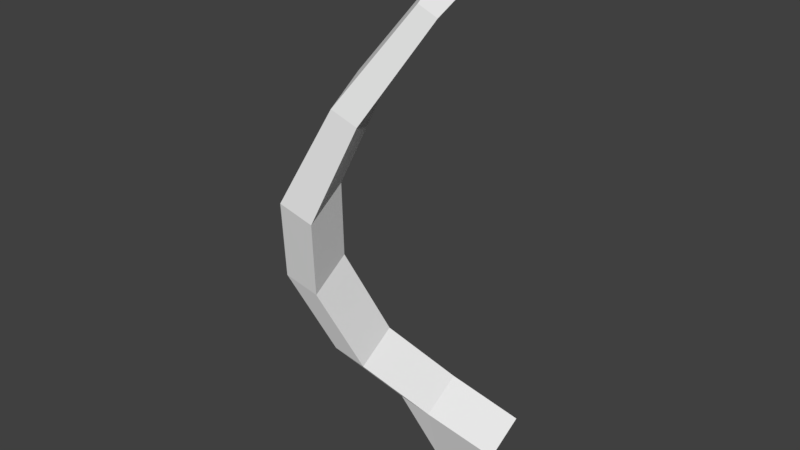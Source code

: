 # Source: rib.blend  (saved by Blender 2.78.0; exported with 4.5.12 LTS)
import bpy
from mathutils import Matrix  # noqa: F401  (used for matrix-valued properties, if any)

bpy.ops.wm.read_factory_settings(use_empty=True)
scene = bpy.context.scene
scene.name = 'Scene'

# ---- collections
col_collection_1 = bpy.data.collections.new('Collection 1'); scene.collection.children.link(col_collection_1)

# ---- materials (node trees are filled in below, after node groups)
mat_material = bpy.data.materials.new('Material')
mat_material.alpha_threshold = 0.0
mat_material.use_transparent_shadow = False
mat_material.roughness = 0.5
mat_material.line_color = (0.0, 0.0, 0.0, 1.0)

# ---- material node trees

# ---- world
world_world = bpy.data.worlds.new('World'); scene.world = world_world
world_world.color = (0.05088, 0.05088, 0.05088)
world_world.use_sun_shadow = False
world_world.sun_shadow_jitter_overblur = 0.0
world_world.cycles.sampling_method = 'MANUAL'

# ---- meshes
me_cube = bpy.data.meshes.new('Cube')
me_cube.from_pydata([(0.2675, -0.145, 3.088), (0.2989, -0.1275, 3.063), (0.2675, -0.008831, 3.183), (0.2989, 0.008695, 3.158), (-0.6997, -0.9139, 1.057), (-0.5517, -0.8312, 0.9388), (-0.6712, -0.6942, 1.246), (-0.5232, -0.6115, 1.128), (0.119, -0.3869, 2.799), (0.02934, -0.4371, 2.871), (0.09056, -0.5398, 2.657), (0.0008784, -0.5899, 2.728), (-0.1746, -0.649, 2.249), (-0.3219, -0.9017, 2.178), (-0.2934, -0.7154, 2.344), (-0.203, -0.8353, 2.083), (-0.4072, -0.7464, 1.677), (-0.5837, -1.049, 1.606), (-0.5552, -0.8291, 1.795), (-0.4357, -0.9661, 1.488), (-0.1323, -0.1776, -0.4238), (0.2719, -0.1449, -0.2571), (-0.1038, 0.04208, -0.2348), (0.3004, 0.07473, -0.06805), (-0.2474, -0.4108, 0.1235), (-0.0994, -0.328, 0.005027), (-0.2189, -0.1911, 0.3125), (-0.07093, -0.1084, 0.1941), (-0.5517, -0.8312, 0.9388), (-0.5232, -0.6115, 1.128), (-0.6997, -0.9139, 1.057), (-0.6712, -0.6942, 1.246), (-0.5751, -0.6529, 0.4701), (-0.5466, -0.4332, 0.6591), (-0.4271, -0.5701, 0.3516), (-0.3986, -0.3505, 0.5406)], [], [(1, 3, 2, 0), (16, 7, 6, 18), (25, 24, 20, 21), (10, 1, 0, 11), (17, 18, 6, 4), (10, 8, 3, 1), (15, 12, 8, 10), (0, 2, 9, 11), (15, 10, 11, 13), (3, 8, 9, 2), (19, 15, 13, 17), (19, 16, 12, 15), (11, 9, 14, 13), (8, 12, 14, 9), (5, 7, 16, 19), (5, 19, 17, 4), (13, 14, 18, 17), (12, 16, 18, 14), (23, 21, 20, 22), (24, 26, 22, 20), (27, 25, 21, 23), (26, 27, 23, 22), (33, 35, 27, 26), (35, 34, 25, 27), (32, 33, 26, 24), (34, 32, 24, 25), (5, 4, 30, 28), (4, 6, 31, 30), (7, 5, 28, 29), (6, 7, 29, 31), (28, 30, 32, 34), (30, 31, 33, 32), (29, 28, 34, 35), (31, 29, 35, 33)])
me_cube.materials.append(mat_material)
me_cube.use_remesh_preserve_volume = False
me_cube.use_remesh_preserve_attributes = False
me_cube.use_mirror_vertex_groups = False
me_cube.update()

# ---- objects
ob_ribs = bpy.data.objects.new('ribs', me_cube)

# ---- transforms, parenting, visibility, modifiers, constraints
ob_ribs.location = (0.0, 0.0, 0.0)
ob_ribs.lock_rotations_4d = False
ob_ribs.empty_display_type = 'ARROWS'
ob_ribs.lineart.crease_threshold = 0.0

# ---- collection membership
col_collection_1.objects.link(ob_ribs)

# ---- scene / render settings (as saved in the file)
scene.frame_start = 1; scene.frame_end = 250; scene.frame_set(1)
scene.render.engine = 'BLENDER_EEVEE_NEXT'
scene.render.resolution_percentage = 50
scene.render.dither_intensity = 0.0
scene.cycles.use_denoising = False
scene.cycles.samples = 128
scene.cycles.sampling_pattern = 'TABULATED_SOBOL'
scene.cycles.light_sampling_threshold = 0.0
scene.cycles.use_adaptive_sampling = False
scene.cycles.use_light_tree = False
scene.cycles.blur_glossy = 0.0
scene.cycles.sample_clamp_indirect = 0.0
scene.view_settings.view_transform = 'Standard'
bpy.context.view_layer.update()

# ---- added for rendering (the .blend has no active camera and no usable light): camera, sun
cam_auto = bpy.data.cameras.new('AutoCamera')
cam_auto.lens = 50.0
cam_auto.sensor_width = 36.0
cam_auto.clip_end = 1000.0
ob_auto_camera = bpy.data.objects.new('AutoCamera', cam_auto)
scene.collection.objects.link(ob_auto_camera)
ob_auto_camera.location = (3.41595, -4.82575, 4.272)
ob_auto_camera.rotation_euler = (1.09748, -7.21219e-08, 0.694738)
scene.camera = ob_auto_camera
light_auto_sun = bpy.data.lights.new('AutoSun', 'SUN')
light_auto_sun.energy = 3.0
light_auto_sun.angle = 0.0523599
ob_auto_sun = bpy.data.objects.new('AutoSun', light_auto_sun)
scene.collection.objects.link(ob_auto_sun)
ob_auto_sun.rotation_euler = (0.872665, 0.174533, 0.523599)
bpy.context.view_layer.update()

